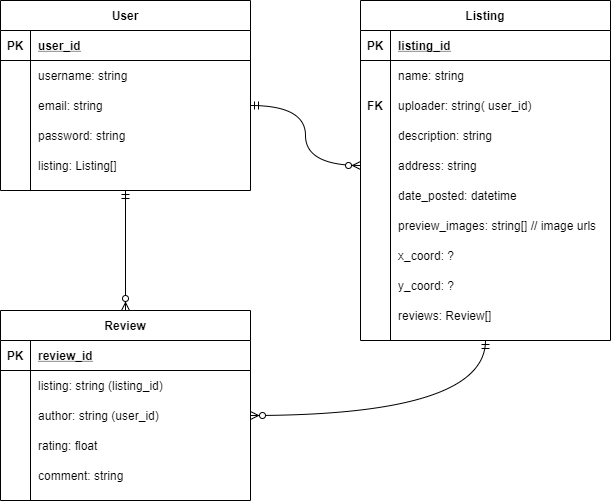

The diagram above was exported from draw.io. Its source (the exported page's mxGraphModel, read from the mxfile embedded in the PNG):
<mxGraphModel dx="1086" dy="846" grid="1" gridSize="10" guides="1" tooltips="1" connect="1" arrows="1" fold="1" page="1" pageScale="1" pageWidth="850" pageHeight="1100" math="0" shadow="0" extFonts="Permanent Marker^https://fonts.googleapis.com/css?family=Permanent+Marker">
  <root>
    <mxCell id="0" />
    <mxCell id="1" parent="0" />
    <mxCell id="j2PaRUe0eenBZdGdECrB-62" style="edgeStyle=orthogonalEdgeStyle;curved=1;rounded=0;orthogonalLoop=1;jettySize=auto;html=1;exitX=0.5;exitY=1;exitDx=0;exitDy=0;entryX=1;entryY=0.5;entryDx=0;entryDy=0;startArrow=ERmandOne;startFill=0;endArrow=ERzeroToMany;endFill=1;" parent="1" source="j2PaRUe0eenBZdGdECrB-10" target="j2PaRUe0eenBZdGdECrB-51" edge="1">
      <mxGeometry relative="1" as="geometry" />
    </mxCell>
    <mxCell id="j2PaRUe0eenBZdGdECrB-61" style="edgeStyle=orthogonalEdgeStyle;curved=1;rounded=0;orthogonalLoop=1;jettySize=auto;html=1;exitX=0.5;exitY=1;exitDx=0;exitDy=0;entryX=0.5;entryY=0;entryDx=0;entryDy=0;startArrow=ERmandOne;startFill=0;endArrow=ERzeroToMany;endFill=1;" parent="1" source="C-vyLk0tnHw3VtMMgP7b-23" target="j2PaRUe0eenBZdGdECrB-44" edge="1">
      <mxGeometry relative="1" as="geometry" />
    </mxCell>
    <mxCell id="j2PaRUe0eenBZdGdECrB-60" style="edgeStyle=orthogonalEdgeStyle;rounded=0;orthogonalLoop=1;jettySize=auto;html=1;exitX=0;exitY=0.5;exitDx=0;exitDy=0;entryX=1;entryY=0.5;entryDx=0;entryDy=0;curved=1;endArrow=ERmandOne;endFill=0;startArrow=ERzeroToMany;startFill=1;" parent="1" source="j2PaRUe0eenBZdGdECrB-23" target="j2PaRUe0eenBZdGdECrB-1" edge="1">
      <mxGeometry relative="1" as="geometry" />
    </mxCell>
    <mxCell id="j2PaRUe0eenBZdGdECrB-10" value="Listing" style="shape=table;startSize=30;container=1;collapsible=1;childLayout=tableLayout;fixedRows=1;rowLines=0;fontStyle=1;align=center;resizeLast=1;" parent="1" vertex="1">
      <mxGeometry x="480" y="100" width="250" height="340" as="geometry" />
    </mxCell>
    <mxCell id="j2PaRUe0eenBZdGdECrB-11" value="" style="shape=partialRectangle;collapsible=0;dropTarget=0;pointerEvents=0;fillColor=none;points=[[0,0.5],[1,0.5]];portConstraint=eastwest;top=0;left=0;right=0;bottom=1;" parent="j2PaRUe0eenBZdGdECrB-10" vertex="1">
      <mxGeometry y="30" width="250" height="30" as="geometry" />
    </mxCell>
    <mxCell id="j2PaRUe0eenBZdGdECrB-12" value="PK" style="shape=partialRectangle;overflow=hidden;connectable=0;fillColor=none;top=0;left=0;bottom=0;right=0;fontStyle=1;" parent="j2PaRUe0eenBZdGdECrB-11" vertex="1">
      <mxGeometry width="30" height="30" as="geometry" />
    </mxCell>
    <mxCell id="j2PaRUe0eenBZdGdECrB-13" value="listing_id" style="shape=partialRectangle;overflow=hidden;connectable=0;fillColor=none;top=0;left=0;bottom=0;right=0;align=left;spacingLeft=6;fontStyle=5;" parent="j2PaRUe0eenBZdGdECrB-11" vertex="1">
      <mxGeometry x="30" width="220" height="30" as="geometry" />
    </mxCell>
    <mxCell id="j2PaRUe0eenBZdGdECrB-14" value="" style="shape=partialRectangle;collapsible=0;dropTarget=0;pointerEvents=0;fillColor=none;points=[[0,0.5],[1,0.5]];portConstraint=eastwest;top=0;left=0;right=0;bottom=0;" parent="j2PaRUe0eenBZdGdECrB-10" vertex="1">
      <mxGeometry y="60" width="250" height="30" as="geometry" />
    </mxCell>
    <mxCell id="j2PaRUe0eenBZdGdECrB-15" value="" style="shape=partialRectangle;overflow=hidden;connectable=0;fillColor=none;top=0;left=0;bottom=0;right=0;" parent="j2PaRUe0eenBZdGdECrB-14" vertex="1">
      <mxGeometry width="30" height="30" as="geometry" />
    </mxCell>
    <mxCell id="j2PaRUe0eenBZdGdECrB-16" value="name: string" style="shape=partialRectangle;overflow=hidden;connectable=0;fillColor=none;top=0;left=0;bottom=0;right=0;align=left;spacingLeft=6;" parent="j2PaRUe0eenBZdGdECrB-14" vertex="1">
      <mxGeometry x="30" width="220" height="30" as="geometry" />
    </mxCell>
    <mxCell id="j2PaRUe0eenBZdGdECrB-17" value="" style="shape=partialRectangle;collapsible=0;dropTarget=0;pointerEvents=0;fillColor=none;points=[[0,0.5],[1,0.5]];portConstraint=eastwest;top=0;left=0;right=0;bottom=0;" parent="j2PaRUe0eenBZdGdECrB-10" vertex="1">
      <mxGeometry y="90" width="250" height="30" as="geometry" />
    </mxCell>
    <mxCell id="j2PaRUe0eenBZdGdECrB-18" value="FK" style="shape=partialRectangle;overflow=hidden;connectable=0;fillColor=none;top=0;left=0;bottom=0;right=0;fontStyle=1" parent="j2PaRUe0eenBZdGdECrB-17" vertex="1">
      <mxGeometry width="30" height="30" as="geometry" />
    </mxCell>
    <mxCell id="j2PaRUe0eenBZdGdECrB-19" value="uploader: string( user_id)" style="shape=partialRectangle;overflow=hidden;connectable=0;fillColor=none;top=0;left=0;bottom=0;right=0;align=left;spacingLeft=6;" parent="j2PaRUe0eenBZdGdECrB-17" vertex="1">
      <mxGeometry x="30" width="220" height="30" as="geometry" />
    </mxCell>
    <mxCell id="j2PaRUe0eenBZdGdECrB-20" value="" style="shape=partialRectangle;collapsible=0;dropTarget=0;pointerEvents=0;fillColor=none;points=[[0,0.5],[1,0.5]];portConstraint=eastwest;top=0;left=0;right=0;bottom=0;" parent="j2PaRUe0eenBZdGdECrB-10" vertex="1">
      <mxGeometry y="120" width="250" height="30" as="geometry" />
    </mxCell>
    <mxCell id="j2PaRUe0eenBZdGdECrB-21" value="" style="shape=partialRectangle;overflow=hidden;connectable=0;fillColor=none;top=0;left=0;bottom=0;right=0;" parent="j2PaRUe0eenBZdGdECrB-20" vertex="1">
      <mxGeometry width="30" height="30" as="geometry" />
    </mxCell>
    <mxCell id="j2PaRUe0eenBZdGdECrB-22" value="description: string" style="shape=partialRectangle;overflow=hidden;connectable=0;fillColor=none;top=0;left=0;bottom=0;right=0;align=left;spacingLeft=6;" parent="j2PaRUe0eenBZdGdECrB-20" vertex="1">
      <mxGeometry x="30" width="220" height="30" as="geometry" />
    </mxCell>
    <mxCell id="j2PaRUe0eenBZdGdECrB-23" value="" style="shape=partialRectangle;collapsible=0;dropTarget=0;pointerEvents=0;fillColor=none;points=[[0,0.5],[1,0.5]];portConstraint=eastwest;top=0;left=0;right=0;bottom=0;" parent="j2PaRUe0eenBZdGdECrB-10" vertex="1">
      <mxGeometry y="150" width="250" height="30" as="geometry" />
    </mxCell>
    <mxCell id="j2PaRUe0eenBZdGdECrB-24" value="" style="shape=partialRectangle;overflow=hidden;connectable=0;fillColor=none;top=0;left=0;bottom=0;right=0;" parent="j2PaRUe0eenBZdGdECrB-23" vertex="1">
      <mxGeometry width="30" height="30" as="geometry" />
    </mxCell>
    <mxCell id="j2PaRUe0eenBZdGdECrB-25" value="address: string" style="shape=partialRectangle;overflow=hidden;connectable=0;fillColor=none;top=0;left=0;bottom=0;right=0;align=left;spacingLeft=6;" parent="j2PaRUe0eenBZdGdECrB-23" vertex="1">
      <mxGeometry x="30" width="220" height="30" as="geometry" />
    </mxCell>
    <mxCell id="j2PaRUe0eenBZdGdECrB-38" value="" style="shape=partialRectangle;collapsible=0;dropTarget=0;pointerEvents=0;fillColor=none;points=[[0,0.5],[1,0.5]];portConstraint=eastwest;top=0;left=0;right=0;bottom=0;" parent="j2PaRUe0eenBZdGdECrB-10" vertex="1">
      <mxGeometry y="180" width="250" height="30" as="geometry" />
    </mxCell>
    <mxCell id="j2PaRUe0eenBZdGdECrB-39" value="" style="shape=partialRectangle;overflow=hidden;connectable=0;fillColor=none;top=0;left=0;bottom=0;right=0;" parent="j2PaRUe0eenBZdGdECrB-38" vertex="1">
      <mxGeometry width="30" height="30" as="geometry" />
    </mxCell>
    <mxCell id="j2PaRUe0eenBZdGdECrB-40" value="date_posted: datetime" style="shape=partialRectangle;overflow=hidden;connectable=0;fillColor=none;top=0;left=0;bottom=0;right=0;align=left;spacingLeft=6;" parent="j2PaRUe0eenBZdGdECrB-38" vertex="1">
      <mxGeometry x="30" width="220" height="30" as="geometry" />
    </mxCell>
    <mxCell id="j2PaRUe0eenBZdGdECrB-26" value="" style="shape=partialRectangle;collapsible=0;dropTarget=0;pointerEvents=0;fillColor=none;points=[[0,0.5],[1,0.5]];portConstraint=eastwest;top=0;left=0;right=0;bottom=0;" parent="j2PaRUe0eenBZdGdECrB-10" vertex="1">
      <mxGeometry y="210" width="250" height="30" as="geometry" />
    </mxCell>
    <mxCell id="j2PaRUe0eenBZdGdECrB-27" value="" style="shape=partialRectangle;overflow=hidden;connectable=0;fillColor=none;top=0;left=0;bottom=0;right=0;" parent="j2PaRUe0eenBZdGdECrB-26" vertex="1">
      <mxGeometry width="30" height="30" as="geometry" />
    </mxCell>
    <mxCell id="j2PaRUe0eenBZdGdECrB-28" value="preview_images: string[] // image urls" style="shape=partialRectangle;overflow=hidden;connectable=0;fillColor=none;top=0;left=0;bottom=0;right=0;align=left;spacingLeft=6;" parent="j2PaRUe0eenBZdGdECrB-26" vertex="1">
      <mxGeometry x="30" width="220" height="30" as="geometry" />
    </mxCell>
    <mxCell id="j2PaRUe0eenBZdGdECrB-29" value="" style="shape=partialRectangle;collapsible=0;dropTarget=0;pointerEvents=0;fillColor=none;points=[[0,0.5],[1,0.5]];portConstraint=eastwest;top=0;left=0;right=0;bottom=0;" parent="j2PaRUe0eenBZdGdECrB-10" vertex="1">
      <mxGeometry y="240" width="250" height="30" as="geometry" />
    </mxCell>
    <mxCell id="j2PaRUe0eenBZdGdECrB-30" value="" style="shape=partialRectangle;overflow=hidden;connectable=0;fillColor=none;top=0;left=0;bottom=0;right=0;" parent="j2PaRUe0eenBZdGdECrB-29" vertex="1">
      <mxGeometry width="30" height="30" as="geometry" />
    </mxCell>
    <mxCell id="j2PaRUe0eenBZdGdECrB-31" value="x_coord: ?" style="shape=partialRectangle;overflow=hidden;connectable=0;fillColor=none;top=0;left=0;bottom=0;right=0;align=left;spacingLeft=6;" parent="j2PaRUe0eenBZdGdECrB-29" vertex="1">
      <mxGeometry x="30" width="220" height="30" as="geometry" />
    </mxCell>
    <mxCell id="j2PaRUe0eenBZdGdECrB-32" value="" style="shape=partialRectangle;collapsible=0;dropTarget=0;pointerEvents=0;fillColor=none;points=[[0,0.5],[1,0.5]];portConstraint=eastwest;top=0;left=0;right=0;bottom=0;" parent="j2PaRUe0eenBZdGdECrB-10" vertex="1">
      <mxGeometry y="270" width="250" height="30" as="geometry" />
    </mxCell>
    <mxCell id="j2PaRUe0eenBZdGdECrB-33" value="" style="shape=partialRectangle;overflow=hidden;connectable=0;fillColor=none;top=0;left=0;bottom=0;right=0;" parent="j2PaRUe0eenBZdGdECrB-32" vertex="1">
      <mxGeometry width="30" height="30" as="geometry" />
    </mxCell>
    <mxCell id="j2PaRUe0eenBZdGdECrB-34" value="y_coord: ?" style="shape=partialRectangle;overflow=hidden;connectable=0;fillColor=none;top=0;left=0;bottom=0;right=0;align=left;spacingLeft=6;" parent="j2PaRUe0eenBZdGdECrB-32" vertex="1">
      <mxGeometry x="30" width="220" height="30" as="geometry" />
    </mxCell>
    <mxCell id="j2PaRUe0eenBZdGdECrB-41" value="" style="shape=partialRectangle;collapsible=0;dropTarget=0;pointerEvents=0;fillColor=none;points=[[0,0.5],[1,0.5]];portConstraint=eastwest;top=0;left=0;right=0;bottom=0;" parent="j2PaRUe0eenBZdGdECrB-10" vertex="1">
      <mxGeometry y="300" width="250" height="30" as="geometry" />
    </mxCell>
    <mxCell id="j2PaRUe0eenBZdGdECrB-42" value="" style="shape=partialRectangle;overflow=hidden;connectable=0;fillColor=none;top=0;left=0;bottom=0;right=0;" parent="j2PaRUe0eenBZdGdECrB-41" vertex="1">
      <mxGeometry width="30" height="30" as="geometry" />
    </mxCell>
    <mxCell id="j2PaRUe0eenBZdGdECrB-43" value="reviews: Review[]" style="shape=partialRectangle;overflow=hidden;connectable=0;fillColor=none;top=0;left=0;bottom=0;right=0;align=left;spacingLeft=6;" parent="j2PaRUe0eenBZdGdECrB-41" vertex="1">
      <mxGeometry x="30" width="220" height="30" as="geometry" />
    </mxCell>
    <mxCell id="C-vyLk0tnHw3VtMMgP7b-23" value="User" style="shape=table;startSize=30;container=1;collapsible=1;childLayout=tableLayout;fixedRows=1;rowLines=0;fontStyle=1;align=center;resizeLast=1;" parent="1" vertex="1">
      <mxGeometry x="120" y="100" width="250" height="190" as="geometry" />
    </mxCell>
    <mxCell id="C-vyLk0tnHw3VtMMgP7b-24" value="" style="shape=partialRectangle;collapsible=0;dropTarget=0;pointerEvents=0;fillColor=none;points=[[0,0.5],[1,0.5]];portConstraint=eastwest;top=0;left=0;right=0;bottom=1;" parent="C-vyLk0tnHw3VtMMgP7b-23" vertex="1">
      <mxGeometry y="30" width="250" height="30" as="geometry" />
    </mxCell>
    <mxCell id="C-vyLk0tnHw3VtMMgP7b-25" value="PK" style="shape=partialRectangle;overflow=hidden;connectable=0;fillColor=none;top=0;left=0;bottom=0;right=0;fontStyle=1;" parent="C-vyLk0tnHw3VtMMgP7b-24" vertex="1">
      <mxGeometry width="30" height="30" as="geometry" />
    </mxCell>
    <mxCell id="C-vyLk0tnHw3VtMMgP7b-26" value="user_id" style="shape=partialRectangle;overflow=hidden;connectable=0;fillColor=none;top=0;left=0;bottom=0;right=0;align=left;spacingLeft=6;fontStyle=5;" parent="C-vyLk0tnHw3VtMMgP7b-24" vertex="1">
      <mxGeometry x="30" width="220" height="30" as="geometry" />
    </mxCell>
    <mxCell id="C-vyLk0tnHw3VtMMgP7b-27" value="" style="shape=partialRectangle;collapsible=0;dropTarget=0;pointerEvents=0;fillColor=none;points=[[0,0.5],[1,0.5]];portConstraint=eastwest;top=0;left=0;right=0;bottom=0;" parent="C-vyLk0tnHw3VtMMgP7b-23" vertex="1">
      <mxGeometry y="60" width="250" height="30" as="geometry" />
    </mxCell>
    <mxCell id="C-vyLk0tnHw3VtMMgP7b-28" value="" style="shape=partialRectangle;overflow=hidden;connectable=0;fillColor=none;top=0;left=0;bottom=0;right=0;" parent="C-vyLk0tnHw3VtMMgP7b-27" vertex="1">
      <mxGeometry width="30" height="30" as="geometry" />
    </mxCell>
    <mxCell id="C-vyLk0tnHw3VtMMgP7b-29" value="username: string" style="shape=partialRectangle;overflow=hidden;connectable=0;fillColor=none;top=0;left=0;bottom=0;right=0;align=left;spacingLeft=6;" parent="C-vyLk0tnHw3VtMMgP7b-27" vertex="1">
      <mxGeometry x="30" width="220" height="30" as="geometry" />
    </mxCell>
    <mxCell id="j2PaRUe0eenBZdGdECrB-1" value="" style="shape=partialRectangle;collapsible=0;dropTarget=0;pointerEvents=0;fillColor=none;points=[[0,0.5],[1,0.5]];portConstraint=eastwest;top=0;left=0;right=0;bottom=0;" parent="C-vyLk0tnHw3VtMMgP7b-23" vertex="1">
      <mxGeometry y="90" width="250" height="30" as="geometry" />
    </mxCell>
    <mxCell id="j2PaRUe0eenBZdGdECrB-2" value="" style="shape=partialRectangle;overflow=hidden;connectable=0;fillColor=none;top=0;left=0;bottom=0;right=0;" parent="j2PaRUe0eenBZdGdECrB-1" vertex="1">
      <mxGeometry width="30" height="30" as="geometry" />
    </mxCell>
    <mxCell id="j2PaRUe0eenBZdGdECrB-3" value="email: string" style="shape=partialRectangle;overflow=hidden;connectable=0;fillColor=none;top=0;left=0;bottom=0;right=0;align=left;spacingLeft=6;" parent="j2PaRUe0eenBZdGdECrB-1" vertex="1">
      <mxGeometry x="30" width="220" height="30" as="geometry" />
    </mxCell>
    <mxCell id="j2PaRUe0eenBZdGdECrB-4" value="" style="shape=partialRectangle;collapsible=0;dropTarget=0;pointerEvents=0;fillColor=none;points=[[0,0.5],[1,0.5]];portConstraint=eastwest;top=0;left=0;right=0;bottom=0;" parent="C-vyLk0tnHw3VtMMgP7b-23" vertex="1">
      <mxGeometry y="120" width="250" height="30" as="geometry" />
    </mxCell>
    <mxCell id="j2PaRUe0eenBZdGdECrB-5" value="" style="shape=partialRectangle;overflow=hidden;connectable=0;fillColor=none;top=0;left=0;bottom=0;right=0;" parent="j2PaRUe0eenBZdGdECrB-4" vertex="1">
      <mxGeometry width="30" height="30" as="geometry" />
    </mxCell>
    <mxCell id="j2PaRUe0eenBZdGdECrB-6" value="password: string" style="shape=partialRectangle;overflow=hidden;connectable=0;fillColor=none;top=0;left=0;bottom=0;right=0;align=left;spacingLeft=6;" parent="j2PaRUe0eenBZdGdECrB-4" vertex="1">
      <mxGeometry x="30" width="220" height="30" as="geometry" />
    </mxCell>
    <mxCell id="j2PaRUe0eenBZdGdECrB-7" value="" style="shape=partialRectangle;collapsible=0;dropTarget=0;pointerEvents=0;fillColor=none;points=[[0,0.5],[1,0.5]];portConstraint=eastwest;top=0;left=0;right=0;bottom=0;" parent="C-vyLk0tnHw3VtMMgP7b-23" vertex="1">
      <mxGeometry y="150" width="250" height="30" as="geometry" />
    </mxCell>
    <mxCell id="j2PaRUe0eenBZdGdECrB-8" value="" style="shape=partialRectangle;overflow=hidden;connectable=0;fillColor=none;top=0;left=0;bottom=0;right=0;" parent="j2PaRUe0eenBZdGdECrB-7" vertex="1">
      <mxGeometry width="30" height="30" as="geometry" />
    </mxCell>
    <mxCell id="j2PaRUe0eenBZdGdECrB-9" value="listing: Listing[]" style="shape=partialRectangle;overflow=hidden;connectable=0;fillColor=none;top=0;left=0;bottom=0;right=0;align=left;spacingLeft=6;" parent="j2PaRUe0eenBZdGdECrB-7" vertex="1">
      <mxGeometry x="30" width="220" height="30" as="geometry" />
    </mxCell>
    <mxCell id="j2PaRUe0eenBZdGdECrB-44" value="Review" style="shape=table;startSize=30;container=1;collapsible=1;childLayout=tableLayout;fixedRows=1;rowLines=0;fontStyle=1;align=center;resizeLast=1;" parent="1" vertex="1">
      <mxGeometry x="120" y="410" width="250" height="190" as="geometry" />
    </mxCell>
    <mxCell id="j2PaRUe0eenBZdGdECrB-45" value="" style="shape=partialRectangle;collapsible=0;dropTarget=0;pointerEvents=0;fillColor=none;points=[[0,0.5],[1,0.5]];portConstraint=eastwest;top=0;left=0;right=0;bottom=1;" parent="j2PaRUe0eenBZdGdECrB-44" vertex="1">
      <mxGeometry y="30" width="250" height="30" as="geometry" />
    </mxCell>
    <mxCell id="j2PaRUe0eenBZdGdECrB-46" value="PK" style="shape=partialRectangle;overflow=hidden;connectable=0;fillColor=none;top=0;left=0;bottom=0;right=0;fontStyle=1;" parent="j2PaRUe0eenBZdGdECrB-45" vertex="1">
      <mxGeometry width="30" height="30" as="geometry" />
    </mxCell>
    <mxCell id="j2PaRUe0eenBZdGdECrB-47" value="review_id" style="shape=partialRectangle;overflow=hidden;connectable=0;fillColor=none;top=0;left=0;bottom=0;right=0;align=left;spacingLeft=6;fontStyle=5;" parent="j2PaRUe0eenBZdGdECrB-45" vertex="1">
      <mxGeometry x="30" width="220" height="30" as="geometry" />
    </mxCell>
    <mxCell id="j2PaRUe0eenBZdGdECrB-48" value="" style="shape=partialRectangle;collapsible=0;dropTarget=0;pointerEvents=0;fillColor=none;points=[[0,0.5],[1,0.5]];portConstraint=eastwest;top=0;left=0;right=0;bottom=0;" parent="j2PaRUe0eenBZdGdECrB-44" vertex="1">
      <mxGeometry y="60" width="250" height="30" as="geometry" />
    </mxCell>
    <mxCell id="j2PaRUe0eenBZdGdECrB-49" value="" style="shape=partialRectangle;overflow=hidden;connectable=0;fillColor=none;top=0;left=0;bottom=0;right=0;" parent="j2PaRUe0eenBZdGdECrB-48" vertex="1">
      <mxGeometry width="30" height="30" as="geometry" />
    </mxCell>
    <mxCell id="j2PaRUe0eenBZdGdECrB-50" value="listing: string (listing_id)" style="shape=partialRectangle;overflow=hidden;connectable=0;fillColor=none;top=0;left=0;bottom=0;right=0;align=left;spacingLeft=6;" parent="j2PaRUe0eenBZdGdECrB-48" vertex="1">
      <mxGeometry x="30" width="220" height="30" as="geometry" />
    </mxCell>
    <mxCell id="j2PaRUe0eenBZdGdECrB-51" value="" style="shape=partialRectangle;collapsible=0;dropTarget=0;pointerEvents=0;fillColor=none;points=[[0,0.5],[1,0.5]];portConstraint=eastwest;top=0;left=0;right=0;bottom=0;" parent="j2PaRUe0eenBZdGdECrB-44" vertex="1">
      <mxGeometry y="90" width="250" height="30" as="geometry" />
    </mxCell>
    <mxCell id="j2PaRUe0eenBZdGdECrB-52" value="" style="shape=partialRectangle;overflow=hidden;connectable=0;fillColor=none;top=0;left=0;bottom=0;right=0;" parent="j2PaRUe0eenBZdGdECrB-51" vertex="1">
      <mxGeometry width="30" height="30" as="geometry" />
    </mxCell>
    <mxCell id="j2PaRUe0eenBZdGdECrB-53" value="author: string (user_id)" style="shape=partialRectangle;overflow=hidden;connectable=0;fillColor=none;top=0;left=0;bottom=0;right=0;align=left;spacingLeft=6;" parent="j2PaRUe0eenBZdGdECrB-51" vertex="1">
      <mxGeometry x="30" width="220" height="30" as="geometry" />
    </mxCell>
    <mxCell id="j2PaRUe0eenBZdGdECrB-54" value="" style="shape=partialRectangle;collapsible=0;dropTarget=0;pointerEvents=0;fillColor=none;points=[[0,0.5],[1,0.5]];portConstraint=eastwest;top=0;left=0;right=0;bottom=0;" parent="j2PaRUe0eenBZdGdECrB-44" vertex="1">
      <mxGeometry y="120" width="250" height="30" as="geometry" />
    </mxCell>
    <mxCell id="j2PaRUe0eenBZdGdECrB-55" value="" style="shape=partialRectangle;overflow=hidden;connectable=0;fillColor=none;top=0;left=0;bottom=0;right=0;" parent="j2PaRUe0eenBZdGdECrB-54" vertex="1">
      <mxGeometry width="30" height="30" as="geometry" />
    </mxCell>
    <mxCell id="j2PaRUe0eenBZdGdECrB-56" value="rating: float" style="shape=partialRectangle;overflow=hidden;connectable=0;fillColor=none;top=0;left=0;bottom=0;right=0;align=left;spacingLeft=6;" parent="j2PaRUe0eenBZdGdECrB-54" vertex="1">
      <mxGeometry x="30" width="220" height="30" as="geometry" />
    </mxCell>
    <mxCell id="j2PaRUe0eenBZdGdECrB-57" value="" style="shape=partialRectangle;collapsible=0;dropTarget=0;pointerEvents=0;fillColor=none;points=[[0,0.5],[1,0.5]];portConstraint=eastwest;top=0;left=0;right=0;bottom=0;" parent="j2PaRUe0eenBZdGdECrB-44" vertex="1">
      <mxGeometry y="150" width="250" height="30" as="geometry" />
    </mxCell>
    <mxCell id="j2PaRUe0eenBZdGdECrB-58" value="" style="shape=partialRectangle;overflow=hidden;connectable=0;fillColor=none;top=0;left=0;bottom=0;right=0;" parent="j2PaRUe0eenBZdGdECrB-57" vertex="1">
      <mxGeometry width="30" height="30" as="geometry" />
    </mxCell>
    <mxCell id="j2PaRUe0eenBZdGdECrB-59" value="comment: string" style="shape=partialRectangle;overflow=hidden;connectable=0;fillColor=none;top=0;left=0;bottom=0;right=0;align=left;spacingLeft=6;" parent="j2PaRUe0eenBZdGdECrB-57" vertex="1">
      <mxGeometry x="30" width="220" height="30" as="geometry" />
    </mxCell>
  </root>
</mxGraphModel>